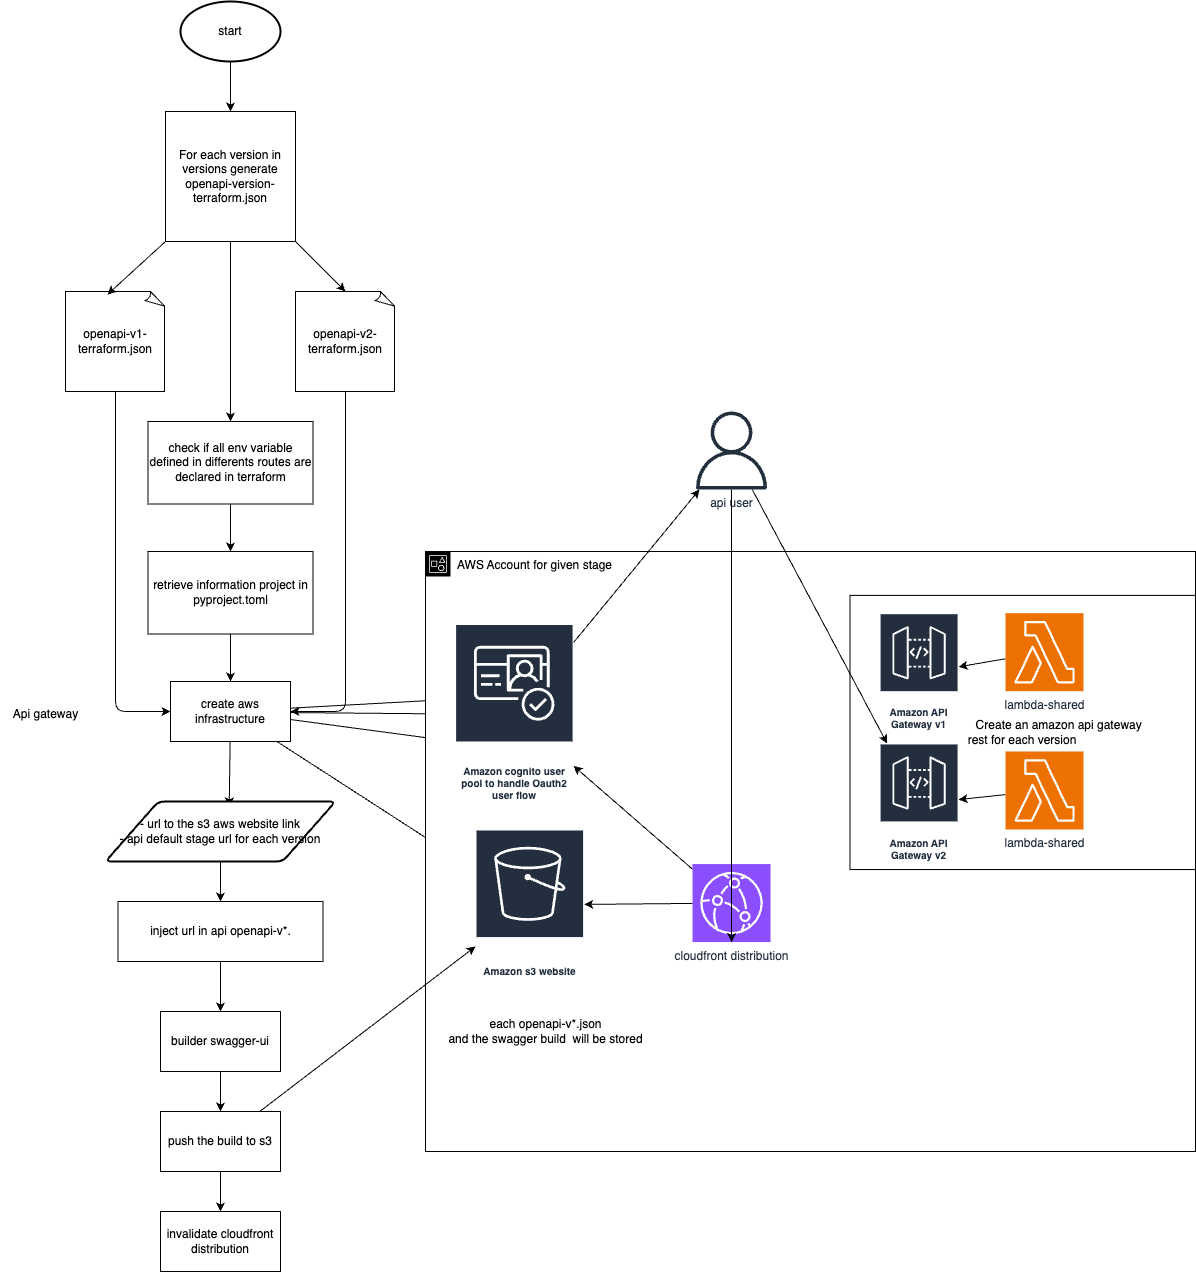

The diagram above was exported from draw.io. Its source (the exported page's mxGraphModel, read from the mxfile embedded in the PNG):
<mxGraphModel dx="1143" dy="2174" grid="1" gridSize="10" guides="1" tooltips="1" connect="1" arrows="1" fold="1" page="1" pageScale="1" pageWidth="850" pageHeight="1100" math="0" shadow="0">
  <root>
    <mxCell id="0" />
    <mxCell id="1" parent="0" />
    <mxCell id="8" style="edgeStyle=none;html=1;entryX=0.5;entryY=0;entryDx=0;entryDy=0;" parent="1" source="2" target="9" edge="1">
      <mxGeometry relative="1" as="geometry">
        <mxPoint x="275" y="330" as="targetPoint" />
      </mxGeometry>
    </mxCell>
    <mxCell id="2" value="For each version in versions generate openapi-version-terraform.json" style="whiteSpace=wrap;html=1;" parent="1" vertex="1">
      <mxGeometry x="210" y="10" width="130" height="130" as="geometry" />
    </mxCell>
    <mxCell id="35" style="edgeStyle=none;html=1;entryX=0;entryY=0.5;entryDx=0;entryDy=0;" parent="1" source="4" target="12" edge="1">
      <mxGeometry relative="1" as="geometry">
        <Array as="points">
          <mxPoint x="160" y="610" />
        </Array>
      </mxGeometry>
    </mxCell>
    <mxCell id="4" value="&lt;span style=&quot;color: rgb(0, 0, 0);&quot;&gt;openapi-v1-terraform.json&lt;/span&gt;" style="whiteSpace=wrap;html=1;shape=mxgraph.basic.document" parent="1" vertex="1">
      <mxGeometry x="110" y="190" width="100" height="100" as="geometry" />
    </mxCell>
    <mxCell id="36" style="edgeStyle=none;html=1;entryX=1;entryY=0.5;entryDx=0;entryDy=0;" parent="1" source="5" target="12" edge="1">
      <mxGeometry relative="1" as="geometry">
        <Array as="points">
          <mxPoint x="390" y="610" />
        </Array>
      </mxGeometry>
    </mxCell>
    <mxCell id="5" value="&lt;span style=&quot;color: rgb(0, 0, 0);&quot;&gt;openapi-v2-terraform.json&lt;/span&gt;" style="whiteSpace=wrap;html=1;shape=mxgraph.basic.document" parent="1" vertex="1">
      <mxGeometry x="340" y="190" width="100" height="100" as="geometry" />
    </mxCell>
    <mxCell id="6" style="edgeStyle=none;html=1;exitX=0;exitY=1;exitDx=0;exitDy=0;entryX=0.42;entryY=0.03;entryDx=0;entryDy=0;entryPerimeter=0;" parent="1" source="2" target="4" edge="1">
      <mxGeometry relative="1" as="geometry" />
    </mxCell>
    <mxCell id="7" style="edgeStyle=none;html=1;entryX=0.5;entryY=0;entryDx=0;entryDy=0;entryPerimeter=0;" parent="1" source="2" target="5" edge="1">
      <mxGeometry relative="1" as="geometry" />
    </mxCell>
    <mxCell id="10" style="edgeStyle=none;html=1;" parent="1" source="9" target="11" edge="1">
      <mxGeometry relative="1" as="geometry">
        <mxPoint x="275" y="460" as="targetPoint" />
      </mxGeometry>
    </mxCell>
    <mxCell id="9" value="check if all env variable defined in differents routes are declared in terraform" style="whiteSpace=wrap;html=1;" parent="1" vertex="1">
      <mxGeometry x="192.5" y="320" width="165" height="82.5" as="geometry" />
    </mxCell>
    <mxCell id="13" value="" style="edgeStyle=none;html=1;" parent="1" source="11" target="12" edge="1">
      <mxGeometry relative="1" as="geometry" />
    </mxCell>
    <mxCell id="11" value="retrieve information project in pyproject.toml" style="whiteSpace=wrap;html=1;" parent="1" vertex="1">
      <mxGeometry x="192.5" y="450" width="165" height="82.5" as="geometry" />
    </mxCell>
    <mxCell id="15" style="edgeStyle=none;html=1;" parent="1" target="14" edge="1">
      <mxGeometry relative="1" as="geometry">
        <mxPoint x="210" y="610" as="sourcePoint" />
      </mxGeometry>
    </mxCell>
    <mxCell id="23" style="edgeStyle=none;html=1;" parent="1" source="12" target="22" edge="1">
      <mxGeometry relative="1" as="geometry" />
    </mxCell>
    <mxCell id="27" style="edgeStyle=none;html=1;entryX=0.538;entryY=0.083;entryDx=0;entryDy=0;entryPerimeter=0;" parent="1" source="12" target="31" edge="1">
      <mxGeometry relative="1" as="geometry">
        <mxPoint x="275" y="683.75" as="targetPoint" />
      </mxGeometry>
    </mxCell>
    <mxCell id="12" value="create aws infrastructure" style="whiteSpace=wrap;html=1;" parent="1" vertex="1">
      <mxGeometry x="215" y="580" width="120" height="60" as="geometry" />
    </mxCell>
    <mxCell id="18" style="edgeStyle=none;html=1;" parent="1" source="12" target="16" edge="1">
      <mxGeometry relative="1" as="geometry" />
    </mxCell>
    <mxCell id="19" style="edgeStyle=none;html=1;" parent="1" source="12" target="17" edge="1">
      <mxGeometry relative="1" as="geometry" />
    </mxCell>
    <mxCell id="30" style="edgeStyle=none;html=1;entryX=0.5;entryY=0;entryDx=0;entryDy=0;" parent="1" source="29" target="2" edge="1">
      <mxGeometry relative="1" as="geometry" />
    </mxCell>
    <mxCell id="29" value="start" style="strokeWidth=2;html=1;shape=mxgraph.flowchart.start_1;whiteSpace=wrap;" parent="1" vertex="1">
      <mxGeometry x="225" y="-100" width="100" height="60" as="geometry" />
    </mxCell>
    <mxCell id="32" style="edgeStyle=none;html=1;entryX=0.5;entryY=0;entryDx=0;entryDy=0;" parent="1" source="31" target="33" edge="1">
      <mxGeometry relative="1" as="geometry">
        <mxPoint x="265" y="790" as="targetPoint" />
      </mxGeometry>
    </mxCell>
    <mxCell id="31" value="- url to the s3 aws website link&lt;div&gt;- api default stage url for each version&lt;/div&gt;" style="shape=parallelogram;html=1;strokeWidth=2;perimeter=parallelogramPerimeter;whiteSpace=wrap;rounded=1;arcSize=12;size=0.23;" parent="1" vertex="1">
      <mxGeometry x="150" y="700" width="230" height="60" as="geometry" />
    </mxCell>
    <mxCell id="42" style="edgeStyle=none;html=1;entryX=0.5;entryY=0;entryDx=0;entryDy=0;" parent="1" source="33" target="43" edge="1">
      <mxGeometry relative="1" as="geometry">
        <mxPoint x="265" y="890" as="targetPoint" />
      </mxGeometry>
    </mxCell>
    <mxCell id="33" value="inject url in api openapi-v*." style="whiteSpace=wrap;html=1;" parent="1" vertex="1">
      <mxGeometry x="162.5" y="800" width="205" height="60" as="geometry" />
    </mxCell>
    <mxCell id="37" value="Api gateway" style="text;html=1;align=center;verticalAlign=middle;resizable=0;points=[];autosize=1;strokeColor=none;fillColor=none;" parent="1" vertex="1">
      <mxGeometry x="45" y="598" width="90" height="30" as="geometry" />
    </mxCell>
    <mxCell id="25" value="AWS Account for given stage" style="points=[[0,0],[0.25,0],[0.5,0],[0.75,0],[1,0],[1,0.25],[1,0.5],[1,0.75],[1,1],[0.75,1],[0.5,1],[0.25,1],[0,1],[0,0.75],[0,0.5],[0,0.25]];outlineConnect=0;html=1;whiteSpace=wrap;fontSize=12;fontStyle=0;container=0;pointerEvents=0;collapsible=0;recursiveResize=0;shape=mxgraph.aws4.group;grIcon=mxgraph.aws4.group_account;verticalAlign=top;align=left;spacingLeft=30;dashed=0;" parent="1" vertex="1">
      <mxGeometry x="470" y="450" width="770" height="600" as="geometry" />
    </mxCell>
    <mxCell id="22" value="Amazon s3 website" style="sketch=0;outlineConnect=0;fontColor=#232F3E;gradientColor=none;strokeColor=#ffffff;fillColor=#232F3E;dashed=0;verticalLabelPosition=middle;verticalAlign=bottom;align=center;html=1;whiteSpace=wrap;fontSize=10;fontStyle=1;spacing=3;shape=mxgraph.aws4.productIcon;prIcon=mxgraph.aws4.s3;container=0;" parent="1" vertex="1">
      <mxGeometry x="520.0007692307692" y="727.9987096774194" width="108.58974358974359" height="150.80645161290323" as="geometry" />
    </mxCell>
    <mxCell id="46" style="edgeStyle=none;html=1;entryX=0.5;entryY=0;entryDx=0;entryDy=0;" parent="1" source="43" target="45" edge="1">
      <mxGeometry relative="1" as="geometry" />
    </mxCell>
    <mxCell id="43" value="builder swagger-ui" style="whiteSpace=wrap;html=1;" parent="1" vertex="1">
      <mxGeometry x="205" y="910" width="120" height="60" as="geometry" />
    </mxCell>
    <mxCell id="50" style="edgeStyle=none;html=1;" edge="1" parent="1" source="45" target="22">
      <mxGeometry relative="1" as="geometry" />
    </mxCell>
    <mxCell id="52" style="edgeStyle=none;html=1;exitX=0.5;exitY=1;exitDx=0;exitDy=0;entryX=0.5;entryY=0;entryDx=0;entryDy=0;" edge="1" parent="1" source="45" target="51">
      <mxGeometry relative="1" as="geometry" />
    </mxCell>
    <mxCell id="45" value="push the build to s3" style="whiteSpace=wrap;html=1;" parent="1" vertex="1">
      <mxGeometry x="205" y="1010" width="120" height="60" as="geometry" />
    </mxCell>
    <mxCell id="24" value="each openapi-v*.json&lt;div&gt;and the swagger build&amp;nbsp; will be stored&lt;/div&gt;" style="text;html=1;align=center;verticalAlign=middle;resizable=0;points=[];autosize=1;strokeColor=none;fillColor=none;container=0;" parent="1" vertex="1">
      <mxGeometry x="480.0023076923076" y="910.0048387096774" width="220" height="40" as="geometry" />
    </mxCell>
    <mxCell id="58" style="edgeStyle=none;html=1;" edge="1" parent="1" source="14" target="54">
      <mxGeometry relative="1" as="geometry" />
    </mxCell>
    <mxCell id="14" value="Amazon cognito user pool to handle Oauth2 user flow" style="sketch=0;outlineConnect=0;fontColor=#232F3E;gradientColor=none;strokeColor=#ffffff;fillColor=#232F3E;dashed=0;verticalLabelPosition=middle;verticalAlign=bottom;align=center;html=1;whiteSpace=wrap;fontSize=10;fontStyle=1;spacing=3;shape=mxgraph.aws4.productIcon;prIcon=mxgraph.aws4.cognito;container=0;" parent="1" vertex="1">
      <mxGeometry x="499.61538461538464" y="522.518064516129" width="118.46153846153845" height="180.96774193548387" as="geometry" />
    </mxCell>
    <mxCell id="20" value="&amp;nbsp; &amp;nbsp; &amp;nbsp; &amp;nbsp; &amp;nbsp; &amp;nbsp; &amp;nbsp; &amp;nbsp; &amp;nbsp; &amp;nbsp; &amp;nbsp; &amp;nbsp;Create an amazon api gateway&amp;nbsp;&lt;div&gt;rest for each version&lt;/div&gt;" style="whiteSpace=wrap;html=1;container=0;" parent="1" vertex="1">
      <mxGeometry x="894.4871794871794" y="493.8709677419355" width="345.51282051282044" height="274.19354838709677" as="geometry" />
    </mxCell>
    <mxCell id="16" value="Amazon API Gateway v1" style="sketch=0;outlineConnect=0;fontColor=#232F3E;gradientColor=none;strokeColor=#ffffff;fillColor=#232F3E;dashed=0;verticalLabelPosition=middle;verticalAlign=bottom;align=center;html=1;whiteSpace=wrap;fontSize=10;fontStyle=1;spacing=3;shape=mxgraph.aws4.productIcon;prIcon=mxgraph.aws4.api_gateway;container=0;" parent="1" vertex="1">
      <mxGeometry x="924.1025641025641" y="511.69354838709677" width="78.97435897435896" height="120.64516129032258" as="geometry" />
    </mxCell>
    <mxCell id="17" value="Amazon API Gateway v2" style="sketch=0;outlineConnect=0;fontColor=#232F3E;gradientColor=none;strokeColor=#ffffff;fillColor=#232F3E;dashed=0;verticalLabelPosition=middle;verticalAlign=bottom;align=center;html=1;whiteSpace=wrap;fontSize=10;fontStyle=1;spacing=3;shape=mxgraph.aws4.productIcon;prIcon=mxgraph.aws4.api_gateway;container=0;" parent="1" vertex="1">
      <mxGeometry x="924.1025641025641" y="641.9354838709678" width="78.97435897435896" height="120.64516129032258" as="geometry" />
    </mxCell>
    <mxCell id="40" style="edgeStyle=none;html=1;" parent="1" source="38" target="16" edge="1">
      <mxGeometry relative="1" as="geometry" />
    </mxCell>
    <mxCell id="38" value="lambda-shared" style="sketch=0;points=[[0,0,0],[0.25,0,0],[0.5,0,0],[0.75,0,0],[1,0,0],[0,1,0],[0.25,1,0],[0.5,1,0],[0.75,1,0],[1,1,0],[0,0.25,0],[0,0.5,0],[0,0.75,0],[1,0.25,0],[1,0.5,0],[1,0.75,0]];outlineConnect=0;fontColor=#232F3E;fillColor=#ED7100;strokeColor=#ffffff;dashed=0;verticalLabelPosition=bottom;verticalAlign=top;align=center;html=1;fontSize=12;fontStyle=0;aspect=fixed;shape=mxgraph.aws4.resourceIcon;resIcon=mxgraph.aws4.lambda;container=0;" parent="1" vertex="1">
      <mxGeometry x="1050" y="511.69" width="78" height="78" as="geometry" />
    </mxCell>
    <mxCell id="41" style="edgeStyle=none;html=1;" parent="1" source="39" target="17" edge="1">
      <mxGeometry relative="1" as="geometry" />
    </mxCell>
    <mxCell id="39" value="lambda-shared" style="sketch=0;points=[[0,0,0],[0.25,0,0],[0.5,0,0],[0.75,0,0],[1,0,0],[0,1,0],[0.25,1,0],[0.5,1,0],[0.75,1,0],[1,1,0],[0,0.25,0],[0,0.5,0],[0,0.75,0],[1,0.25,0],[1,0.5,0],[1,0.75,0]];outlineConnect=0;fontColor=#232F3E;fillColor=#ED7100;strokeColor=#ffffff;dashed=0;verticalLabelPosition=bottom;verticalAlign=top;align=center;html=1;fontSize=12;fontStyle=0;aspect=fixed;shape=mxgraph.aws4.resourceIcon;resIcon=mxgraph.aws4.lambda;container=0;" parent="1" vertex="1">
      <mxGeometry x="1050" y="650" width="78" height="78" as="geometry" />
    </mxCell>
    <mxCell id="49" style="edgeStyle=none;html=1;" edge="1" parent="1" source="48" target="22">
      <mxGeometry relative="1" as="geometry" />
    </mxCell>
    <mxCell id="57" style="edgeStyle=none;html=1;" edge="1" parent="1" source="48" target="14">
      <mxGeometry relative="1" as="geometry" />
    </mxCell>
    <mxCell id="48" value="cloudfront distribution" style="sketch=0;points=[[0,0,0],[0.25,0,0],[0.5,0,0],[0.75,0,0],[1,0,0],[0,1,0],[0.25,1,0],[0.5,1,0],[0.75,1,0],[1,1,0],[0,0.25,0],[0,0.5,0],[0,0.75,0],[1,0.25,0],[1,0.5,0],[1,0.75,0]];outlineConnect=0;fontColor=#232F3E;fillColor=#8C4FFF;strokeColor=#ffffff;dashed=0;verticalLabelPosition=bottom;verticalAlign=top;align=center;html=1;fontSize=12;fontStyle=0;aspect=fixed;shape=mxgraph.aws4.resourceIcon;resIcon=mxgraph.aws4.cloudfront;" vertex="1" parent="1">
      <mxGeometry x="737.03" y="762.58" width="78" height="78" as="geometry" />
    </mxCell>
    <mxCell id="51" value="invalidate cloudfront distribution" style="whiteSpace=wrap;html=1;" vertex="1" parent="1">
      <mxGeometry x="205" y="1110" width="120" height="60" as="geometry" />
    </mxCell>
    <mxCell id="59" style="edgeStyle=none;html=1;" edge="1" parent="1" source="54" target="17">
      <mxGeometry relative="1" as="geometry" />
    </mxCell>
    <mxCell id="54" value="api user" style="sketch=0;outlineConnect=0;fontColor=#232F3E;gradientColor=none;fillColor=#232F3D;strokeColor=none;dashed=0;verticalLabelPosition=bottom;verticalAlign=top;align=center;html=1;fontSize=12;fontStyle=0;aspect=fixed;pointerEvents=1;shape=mxgraph.aws4.user;" vertex="1" parent="1">
      <mxGeometry x="737.03" y="310" width="78" height="78" as="geometry" />
    </mxCell>
    <mxCell id="55" style="edgeStyle=none;html=1;entryX=0.5;entryY=1;entryDx=0;entryDy=0;entryPerimeter=0;" edge="1" parent="1" source="54" target="48">
      <mxGeometry relative="1" as="geometry" />
    </mxCell>
  </root>
</mxGraphModel>